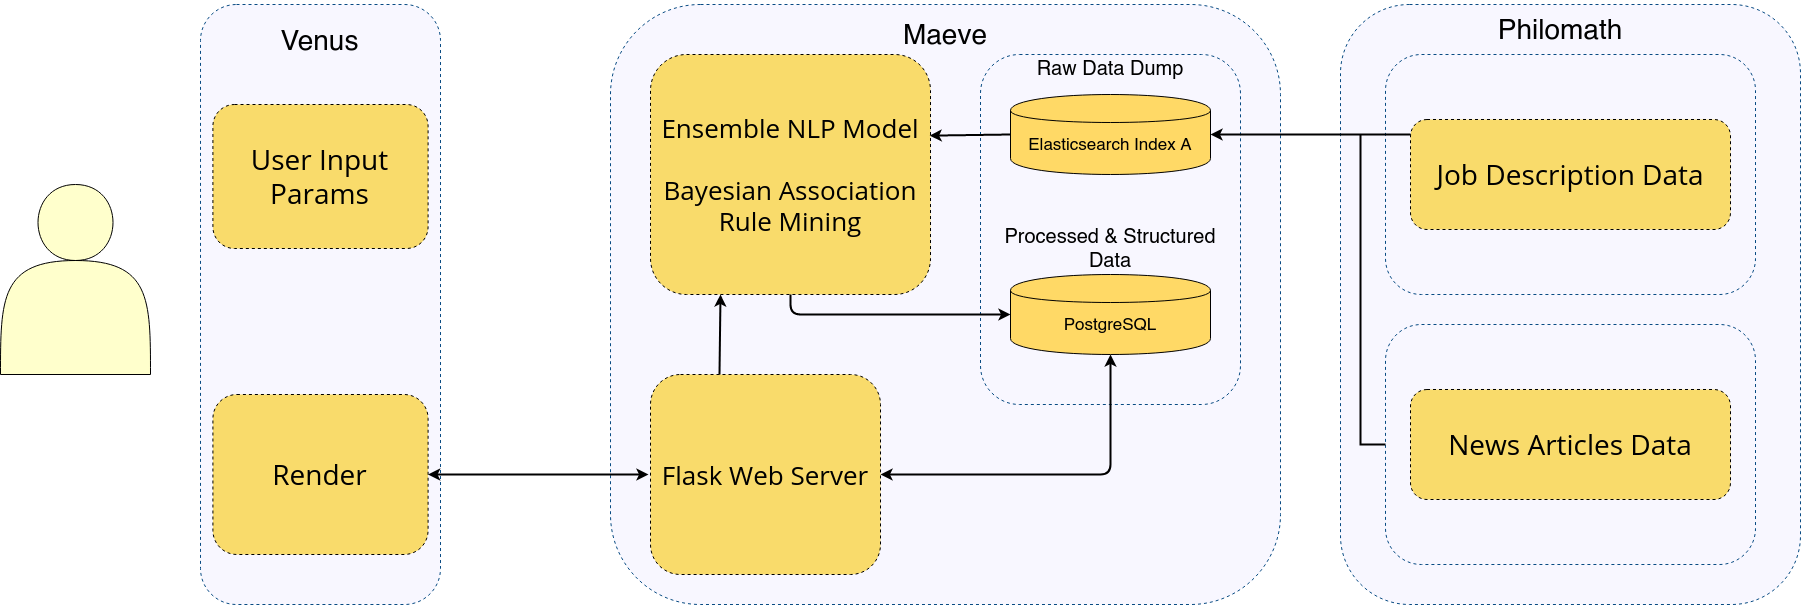

The diagram above was exported from draw.io. Its source (the exported page's mxGraphModel, read from the mxfile embedded in the PNG):
<mxGraphModel dx="1102" dy="626" grid="1" gridSize="10" guides="1" tooltips="1" connect="1" arrows="1" fold="1" page="1" pageScale="1" pageWidth="2339" pageHeight="3300" math="0" shadow="0" extFonts="OpenSans^https://fonts.googleapis.com/css?family=OpenSans|Open Sans^https://fonts.googleapis.com/css?family=Open+Sans">
  <root>
    <mxCell id="WIyWlLk6GJQsqaUBKTNV-0" />
    <mxCell id="WIyWlLk6GJQsqaUBKTNV-1" parent="WIyWlLk6GJQsqaUBKTNV-0" />
    <mxCell id="R-fDC-LQTFB5ZrA2QZ2b-0" value="" style="rounded=1;whiteSpace=wrap;html=1;dashed=1;strokeColor=#084b83;fillColor=#f8f7ff;" parent="WIyWlLk6GJQsqaUBKTNV-1" vertex="1">
      <mxGeometry x="1570" y="270" width="460" height="600" as="geometry" />
    </mxCell>
    <mxCell id="R-fDC-LQTFB5ZrA2QZ2b-8" value="&lt;br&gt;&lt;div style=&quot;font-size: 28px&quot;&gt;&lt;font style=&quot;font-size: 28px&quot;&gt;Philomath&lt;/font&gt;&lt;/div&gt;" style="text;html=1;strokeColor=none;fillColor=none;align=center;verticalAlign=middle;whiteSpace=wrap;rounded=0;dashed=1;" parent="WIyWlLk6GJQsqaUBKTNV-1" vertex="1">
      <mxGeometry x="1690" y="270" width="200" height="40" as="geometry" />
    </mxCell>
    <mxCell id="SwO9nFrz6CDam_MNE9X8-2" value="" style="group" vertex="1" connectable="0" parent="WIyWlLk6GJQsqaUBKTNV-1">
      <mxGeometry x="1615" y="320" width="370" height="240" as="geometry" />
    </mxCell>
    <mxCell id="R-fDC-LQTFB5ZrA2QZ2b-4" value="" style="rounded=1;whiteSpace=wrap;html=1;dashed=1;strokeColor=#084b83;fillColor=#f8f7ff;" parent="SwO9nFrz6CDam_MNE9X8-2" vertex="1">
      <mxGeometry width="370" height="240" as="geometry" />
    </mxCell>
    <mxCell id="R-fDC-LQTFB5ZrA2QZ2b-5" value="&lt;div style=&quot;font-size: 28px&quot;&gt;&lt;font style=&quot;font-size: 28px&quot;&gt;Job Description Data&lt;br&gt;&lt;/font&gt;&lt;/div&gt;" style="rounded=1;whiteSpace=wrap;html=1;dashed=1;strokeColor=#000000;fillColor=#f9db6b;fontFamily=Open Sans;FType=g;" parent="SwO9nFrz6CDam_MNE9X8-2" vertex="1">
      <mxGeometry x="25" y="65" width="320" height="110" as="geometry" />
    </mxCell>
    <mxCell id="SwO9nFrz6CDam_MNE9X8-3" value="" style="group" vertex="1" connectable="0" parent="WIyWlLk6GJQsqaUBKTNV-1">
      <mxGeometry x="1615" y="590" width="370" height="240" as="geometry" />
    </mxCell>
    <mxCell id="R-fDC-LQTFB5ZrA2QZ2b-6" value="" style="rounded=1;whiteSpace=wrap;html=1;dashed=1;strokeColor=#084b83;fillColor=#f8f7ff;" parent="SwO9nFrz6CDam_MNE9X8-3" vertex="1">
      <mxGeometry width="370" height="240" as="geometry" />
    </mxCell>
    <mxCell id="R-fDC-LQTFB5ZrA2QZ2b-7" value="&lt;div style=&quot;font-size: 28px&quot;&gt;&lt;font style=&quot;font-size: 28px&quot;&gt;News Articles Data&lt;br&gt;&lt;/font&gt;&lt;/div&gt;" style="rounded=1;whiteSpace=wrap;html=1;dashed=1;strokeColor=#000000;fillColor=#f9db6b;fontFamily=Open Sans;FType=g;" parent="SwO9nFrz6CDam_MNE9X8-3" vertex="1">
      <mxGeometry x="25" y="65" width="320" height="110" as="geometry" />
    </mxCell>
    <mxCell id="SwO9nFrz6CDam_MNE9X8-6" value="" style="endArrow=none;html=1;strokeWidth=2;rounded=0;exitX=0;exitY=0.5;exitDx=0;exitDy=0;" edge="1" parent="WIyWlLk6GJQsqaUBKTNV-1" source="R-fDC-LQTFB5ZrA2QZ2b-6">
      <mxGeometry width="50" height="50" relative="1" as="geometry">
        <mxPoint x="1620" y="717" as="sourcePoint" />
        <mxPoint x="1590" y="400" as="targetPoint" />
        <Array as="points">
          <mxPoint x="1590" y="710" />
          <mxPoint x="1590" y="400" />
        </Array>
      </mxGeometry>
    </mxCell>
    <mxCell id="SwO9nFrz6CDam_MNE9X8-18" value="" style="group" vertex="1" connectable="0" parent="WIyWlLk6GJQsqaUBKTNV-1">
      <mxGeometry x="840" y="270" width="670" height="600" as="geometry" />
    </mxCell>
    <mxCell id="R-fDC-LQTFB5ZrA2QZ2b-9" value="" style="rounded=1;whiteSpace=wrap;html=1;dashed=1;strokeColor=#084b83;fillColor=#f8f7ff;" parent="SwO9nFrz6CDam_MNE9X8-18" vertex="1">
      <mxGeometry width="670" height="600" as="geometry" />
    </mxCell>
    <mxCell id="R-fDC-LQTFB5ZrA2QZ2b-10" value="&lt;br&gt;&lt;div style=&quot;font-size: 28px&quot;&gt;&lt;font style=&quot;font-size: 28px&quot;&gt;Maeve&lt;/font&gt;&lt;/div&gt;" style="text;html=1;strokeColor=none;fillColor=none;align=center;verticalAlign=middle;whiteSpace=wrap;rounded=0;dashed=1;" parent="SwO9nFrz6CDam_MNE9X8-18" vertex="1">
      <mxGeometry x="275" y="10" width="120" height="30" as="geometry" />
    </mxCell>
    <mxCell id="R-fDC-LQTFB5ZrA2QZ2b-12" value="" style="rounded=1;whiteSpace=wrap;html=1;dashed=1;strokeColor=#084b83;fillColor=#f8f7ff;" parent="SwO9nFrz6CDam_MNE9X8-18" vertex="1">
      <mxGeometry x="370" y="50" width="260" height="350" as="geometry" />
    </mxCell>
    <mxCell id="R-fDC-LQTFB5ZrA2QZ2b-25" value="&lt;div style=&quot;font-size: 26px&quot;&gt;&lt;font style=&quot;font-size: 26px&quot;&gt;Ensemble NLP Model&lt;/font&gt;&lt;/div&gt;&lt;div style=&quot;font-size: 26px&quot;&gt;&lt;font style=&quot;font-size: 26px&quot;&gt;&lt;br&gt;&lt;font style=&quot;font-size: 26px&quot;&gt;&lt;font style=&quot;font-size: 26px&quot;&gt;Bayesian Association Rule Mining&lt;br&gt;&lt;/font&gt;&lt;/font&gt;&lt;/font&gt;&lt;/div&gt;" style="rounded=1;whiteSpace=wrap;html=1;dashed=1;strokeColor=#000000;fillColor=#f9db6b;fontFamily=Open Sans;FType=g;" parent="SwO9nFrz6CDam_MNE9X8-18" vertex="1">
      <mxGeometry x="40" y="50" width="280" height="240" as="geometry" />
    </mxCell>
    <mxCell id="SwO9nFrz6CDam_MNE9X8-5" value="" style="group" vertex="1" connectable="0" parent="SwO9nFrz6CDam_MNE9X8-18">
      <mxGeometry x="400" y="90" width="200" height="80" as="geometry" />
    </mxCell>
    <mxCell id="SwO9nFrz6CDam_MNE9X8-4" value="" style="shape=cylinder;whiteSpace=wrap;html=1;boundedLbl=1;backgroundOutline=1;fillColor=#FFD966;" vertex="1" parent="SwO9nFrz6CDam_MNE9X8-5">
      <mxGeometry width="200" height="80" as="geometry" />
    </mxCell>
    <mxCell id="R-fDC-LQTFB5ZrA2QZ2b-19" value="&lt;font style=&quot;font-size: 17px&quot;&gt;Elasticsearch Index A&lt;br&gt;&lt;/font&gt;" style="text;html=1;strokeColor=none;fillColor=none;align=center;verticalAlign=middle;whiteSpace=wrap;rounded=0;dashed=1;" parent="SwO9nFrz6CDam_MNE9X8-5" vertex="1">
      <mxGeometry x="11.76" y="40" width="176.47" height="20" as="geometry" />
    </mxCell>
    <mxCell id="SwO9nFrz6CDam_MNE9X8-10" value="&lt;font style=&quot;font-size: 20px&quot;&gt;Raw Data Dump&lt;br&gt;&lt;/font&gt;" style="text;html=1;strokeColor=none;fillColor=none;align=center;verticalAlign=middle;whiteSpace=wrap;rounded=0;dashed=1;" vertex="1" parent="SwO9nFrz6CDam_MNE9X8-18">
      <mxGeometry x="391.76" y="50" width="216.48" height="30" as="geometry" />
    </mxCell>
    <mxCell id="SwO9nFrz6CDam_MNE9X8-11" value="" style="group" vertex="1" connectable="0" parent="SwO9nFrz6CDam_MNE9X8-18">
      <mxGeometry x="400" y="270" width="200" height="80" as="geometry" />
    </mxCell>
    <mxCell id="SwO9nFrz6CDam_MNE9X8-12" value="" style="shape=cylinder;whiteSpace=wrap;html=1;boundedLbl=1;backgroundOutline=1;fillColor=#FFD966;" vertex="1" parent="SwO9nFrz6CDam_MNE9X8-11">
      <mxGeometry width="200" height="80" as="geometry" />
    </mxCell>
    <mxCell id="SwO9nFrz6CDam_MNE9X8-13" value="&lt;font style=&quot;font-size: 17px&quot;&gt;PostgreSQL&lt;br&gt;&lt;/font&gt;" style="text;html=1;strokeColor=none;fillColor=none;align=center;verticalAlign=middle;whiteSpace=wrap;rounded=0;dashed=1;" vertex="1" parent="SwO9nFrz6CDam_MNE9X8-11">
      <mxGeometry x="11.76" y="40" width="176.47" height="20" as="geometry" />
    </mxCell>
    <mxCell id="SwO9nFrz6CDam_MNE9X8-15" value="" style="endArrow=classic;html=1;strokeWidth=2;exitX=0;exitY=0.5;exitDx=0;exitDy=0;entryX=0.997;entryY=0.338;entryDx=0;entryDy=0;entryPerimeter=0;" edge="1" parent="SwO9nFrz6CDam_MNE9X8-18" source="SwO9nFrz6CDam_MNE9X8-4" target="R-fDC-LQTFB5ZrA2QZ2b-25">
      <mxGeometry width="50" height="50" relative="1" as="geometry">
        <mxPoint x="350" y="300" as="sourcePoint" />
        <mxPoint x="400" y="250" as="targetPoint" />
      </mxGeometry>
    </mxCell>
    <mxCell id="SwO9nFrz6CDam_MNE9X8-16" value="" style="endArrow=classic;html=1;strokeWidth=2;exitX=0.5;exitY=1;exitDx=0;exitDy=0;entryX=0;entryY=0.5;entryDx=0;entryDy=0;" edge="1" parent="SwO9nFrz6CDam_MNE9X8-18" source="R-fDC-LQTFB5ZrA2QZ2b-25" target="SwO9nFrz6CDam_MNE9X8-12">
      <mxGeometry width="50" height="50" relative="1" as="geometry">
        <mxPoint x="350" y="300" as="sourcePoint" />
        <mxPoint x="400" y="250" as="targetPoint" />
        <Array as="points">
          <mxPoint x="180" y="310" />
        </Array>
      </mxGeometry>
    </mxCell>
    <mxCell id="SwO9nFrz6CDam_MNE9X8-17" value="&lt;font style=&quot;font-size: 20px&quot;&gt;Processed &amp;amp; Structured Data&lt;/font&gt;" style="text;html=1;strokeColor=none;fillColor=none;align=center;verticalAlign=middle;whiteSpace=wrap;rounded=0;dashed=1;" vertex="1" parent="SwO9nFrz6CDam_MNE9X8-18">
      <mxGeometry x="380" y="230" width="240" height="30" as="geometry" />
    </mxCell>
    <mxCell id="SwO9nFrz6CDam_MNE9X8-19" value="&lt;div style=&quot;font-size: 26px&quot;&gt;&lt;font style=&quot;font-size: 26px&quot;&gt;Flask Web Server&lt;/font&gt;&lt;/div&gt;" style="rounded=1;whiteSpace=wrap;html=1;dashed=1;strokeColor=#000000;fillColor=#f9db6b;fontFamily=Open Sans;FType=g;" vertex="1" parent="SwO9nFrz6CDam_MNE9X8-18">
      <mxGeometry x="40" y="370" width="230" height="200" as="geometry" />
    </mxCell>
    <mxCell id="SwO9nFrz6CDam_MNE9X8-20" value="" style="endArrow=classic;html=1;strokeWidth=2;entryX=0.25;entryY=1;entryDx=0;entryDy=0;exitX=0.3;exitY=0;exitDx=0;exitDy=0;exitPerimeter=0;" edge="1" parent="SwO9nFrz6CDam_MNE9X8-18" source="SwO9nFrz6CDam_MNE9X8-19" target="R-fDC-LQTFB5ZrA2QZ2b-25">
      <mxGeometry width="50" height="50" relative="1" as="geometry">
        <mxPoint x="100" y="430" as="sourcePoint" />
        <mxPoint x="150" y="380" as="targetPoint" />
      </mxGeometry>
    </mxCell>
    <mxCell id="SwO9nFrz6CDam_MNE9X8-27" value="" style="endArrow=classic;startArrow=classic;html=1;strokeWidth=2;exitX=1;exitY=0.5;exitDx=0;exitDy=0;entryX=0.5;entryY=1;entryDx=0;entryDy=0;" edge="1" parent="SwO9nFrz6CDam_MNE9X8-18" source="SwO9nFrz6CDam_MNE9X8-19" target="SwO9nFrz6CDam_MNE9X8-12">
      <mxGeometry width="50" height="50" relative="1" as="geometry">
        <mxPoint x="260" y="330" as="sourcePoint" />
        <mxPoint x="310" y="280" as="targetPoint" />
        <Array as="points">
          <mxPoint x="500" y="470" />
        </Array>
      </mxGeometry>
    </mxCell>
    <mxCell id="R-fDC-LQTFB5ZrA2QZ2b-15" style="edgeStyle=orthogonalEdgeStyle;rounded=0;orthogonalLoop=1;jettySize=auto;html=1;entryX=1;entryY=0.5;entryDx=0;entryDy=0;strokeWidth=2;" parent="WIyWlLk6GJQsqaUBKTNV-1" target="SwO9nFrz6CDam_MNE9X8-4" edge="1">
      <mxGeometry relative="1" as="geometry">
        <mxPoint x="1640" y="400" as="sourcePoint" />
        <mxPoint x="1380" y="440" as="targetPoint" />
        <Array as="points">
          <mxPoint x="1640" y="400" />
        </Array>
      </mxGeometry>
    </mxCell>
    <mxCell id="SwO9nFrz6CDam_MNE9X8-22" value="" style="shape=actor;whiteSpace=wrap;html=1;gradientColor=none;fillColor=#FFFFCC;" vertex="1" parent="WIyWlLk6GJQsqaUBKTNV-1">
      <mxGeometry x="230" y="450" width="150" height="190" as="geometry" />
    </mxCell>
    <mxCell id="SwO9nFrz6CDam_MNE9X8-24" value="" style="group" vertex="1" connectable="0" parent="WIyWlLk6GJQsqaUBKTNV-1">
      <mxGeometry x="430" y="270" width="240" height="600" as="geometry" />
    </mxCell>
    <mxCell id="R-fDC-LQTFB5ZrA2QZ2b-28" value="" style="rounded=1;whiteSpace=wrap;html=1;dashed=1;strokeColor=#084b83;fillColor=#f8f7ff;" parent="SwO9nFrz6CDam_MNE9X8-24" vertex="1">
      <mxGeometry width="240" height="599.9999999999999" as="geometry" />
    </mxCell>
    <mxCell id="R-fDC-LQTFB5ZrA2QZ2b-29" value="&lt;br&gt;&lt;div style=&quot;font-size: 28px&quot;&gt;&lt;font style=&quot;font-size: 28px&quot;&gt;Venus&lt;/font&gt;&lt;/div&gt;" style="text;html=1;strokeColor=none;fillColor=none;align=center;verticalAlign=middle;whiteSpace=wrap;rounded=0;dashed=1;" parent="SwO9nFrz6CDam_MNE9X8-24" vertex="1">
      <mxGeometry x="70.34" y="10" width="99.31" height="42" as="geometry" />
    </mxCell>
    <mxCell id="R-fDC-LQTFB5ZrA2QZ2b-30" value="&lt;div style=&quot;font-size: 28px&quot;&gt;&lt;font style=&quot;font-size: 28px&quot;&gt;User Input Params&lt;br&gt;&lt;/font&gt;&lt;/div&gt;" style="rounded=1;whiteSpace=wrap;html=1;dashed=1;strokeColor=#000000;fillColor=#f9db6b;fontFamily=Open Sans;FType=g;" parent="SwO9nFrz6CDam_MNE9X8-24" vertex="1">
      <mxGeometry x="12.413793103448276" y="99.99999999999997" width="215.17241379310346" height="143.99999999999997" as="geometry" />
    </mxCell>
    <mxCell id="R-fDC-LQTFB5ZrA2QZ2b-42" value="&lt;div style=&quot;font-size: 28px&quot;&gt;&lt;font style=&quot;font-size: 28px&quot;&gt;Render&lt;br&gt;&lt;/font&gt;&lt;/div&gt;" style="rounded=1;whiteSpace=wrap;html=1;dashed=1;strokeColor=#000000;fillColor=#f9db6b;fontFamily=Open Sans;FType=g;" parent="SwO9nFrz6CDam_MNE9X8-24" vertex="1">
      <mxGeometry x="12.41" y="390" width="215.17" height="160" as="geometry" />
    </mxCell>
    <mxCell id="SwO9nFrz6CDam_MNE9X8-23" value="" style="endArrow=classic;startArrow=classic;html=1;strokeWidth=2;exitX=1;exitY=0.5;exitDx=0;exitDy=0;" edge="1" parent="WIyWlLk6GJQsqaUBKTNV-1" source="R-fDC-LQTFB5ZrA2QZ2b-42">
      <mxGeometry width="50" height="50" relative="1" as="geometry">
        <mxPoint x="810" y="700" as="sourcePoint" />
        <mxPoint x="878" y="740" as="targetPoint" />
      </mxGeometry>
    </mxCell>
  </root>
</mxGraphModel>